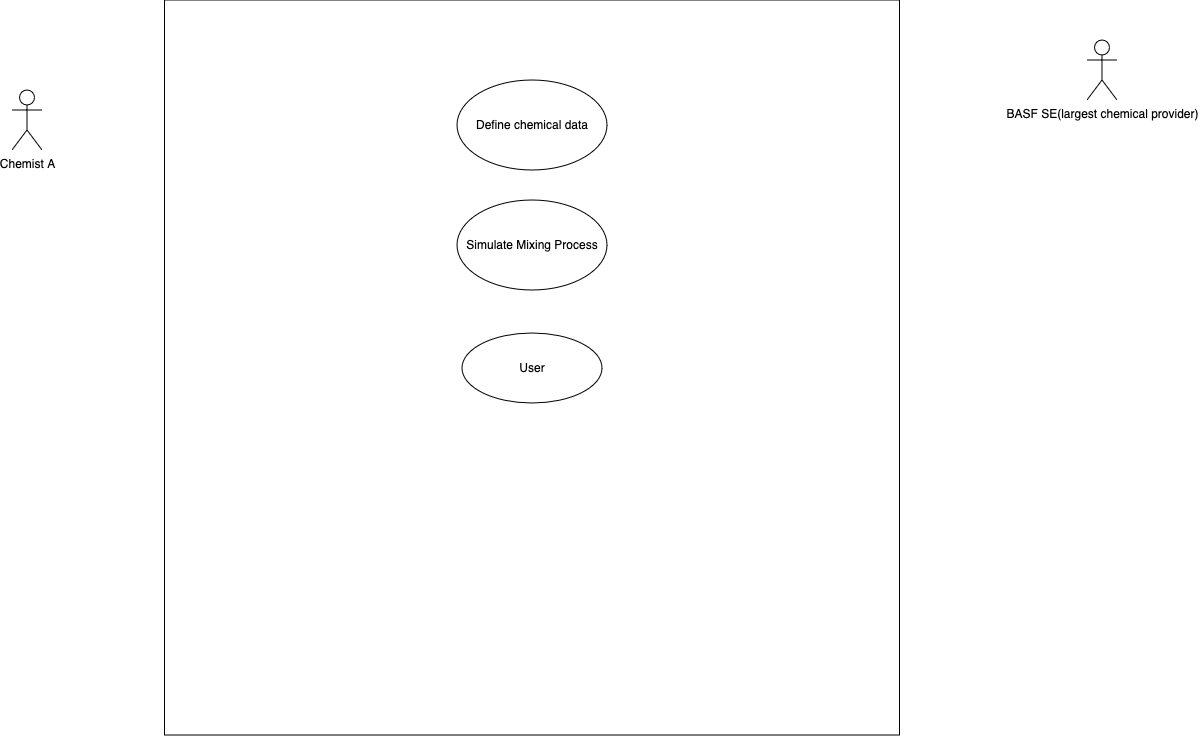

The diagram above was exported from draw.io. Its source (the exported page's mxGraphModel, read from the mxfile embedded in the PNG):
<mxGraphModel dx="954" dy="642" grid="1" gridSize="10" guides="1" tooltips="1" connect="1" arrows="1" fold="1" page="1" pageScale="1" pageWidth="900" pageHeight="1600" math="0" shadow="0">
  <root>
    <mxCell id="0" />
    <mxCell id="1" parent="0" />
    <mxCell id="88gIhvzo4SxNheL0PPgr-1" value="Chemist A" style="shape=umlActor;verticalLabelPosition=bottom;verticalAlign=top;html=1;outlineConnect=0;" parent="1" vertex="1">
      <mxGeometry x="395" y="170" width="30" height="60" as="geometry" />
    </mxCell>
    <mxCell id="88gIhvzo4SxNheL0PPgr-2" value="" style="whiteSpace=wrap;html=1;aspect=fixed;" parent="1" vertex="1">
      <mxGeometry x="547.5" y="80" width="735" height="735" as="geometry" />
    </mxCell>
    <mxCell id="88gIhvzo4SxNheL0PPgr-3" value="&lt;div&gt;BASF SE(largest chemical provider)&lt;br&gt;&lt;/div&gt;&lt;div&gt;&lt;br&gt;&lt;/div&gt;" style="shape=umlActor;verticalLabelPosition=bottom;verticalAlign=top;html=1;outlineConnect=0;" parent="1" vertex="1">
      <mxGeometry x="1470" y="120" width="30" height="60" as="geometry" />
    </mxCell>
    <mxCell id="88gIhvzo4SxNheL0PPgr-16" value="Define chemical data" style="ellipse;whiteSpace=wrap;html=1;" parent="1" vertex="1">
      <mxGeometry x="840" y="160" width="150" height="90" as="geometry" />
    </mxCell>
    <mxCell id="88gIhvzo4SxNheL0PPgr-18" value="Simulate Mixing Process" style="ellipse;whiteSpace=wrap;html=1;" parent="1" vertex="1">
      <mxGeometry x="840" y="280" width="150" height="90" as="geometry" />
    </mxCell>
    <mxCell id="88gIhvzo4SxNheL0PPgr-19" value="User" style="ellipse;whiteSpace=wrap;html=1;" parent="1" vertex="1">
      <mxGeometry x="845" y="413" width="140" height="70" as="geometry" />
    </mxCell>
  </root>
</mxGraphModel>